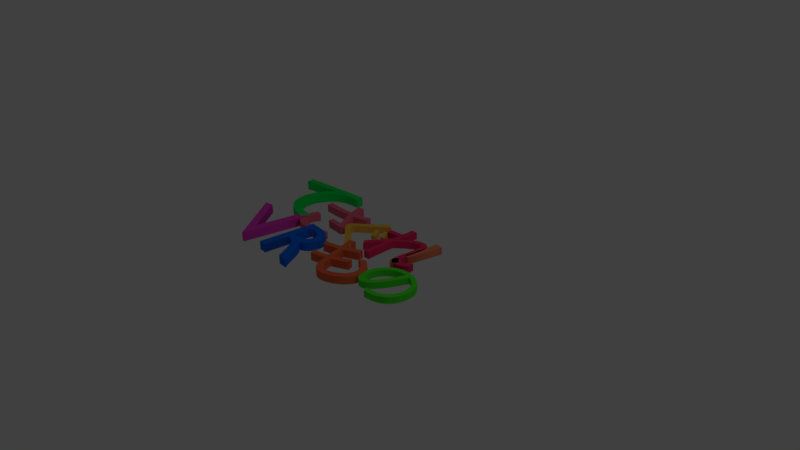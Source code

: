 # Source: Tesagure.blend  (saved by Blender 2.77.0; exported with 4.5.12 LTS)
import bpy
from mathutils import Matrix  # noqa: F401  (used for matrix-valued properties, if any)

bpy.ops.wm.read_factory_settings(use_empty=True)
scene = bpy.context.scene
scene.name = 'Scene'

# ---- collections
col_collection_1 = bpy.data.collections.new('Collection 1'); scene.collection.children.link(col_collection_1)

# ---- materials (node trees are filled in below, after node groups)
mat_x = bpy.data.materials.new('の')
mat_x.alpha_threshold = 0.0
mat_x.use_transparent_shadow = False
mat_x.diffuse_color = (0.06758, 0.8, 0.03022, 1.0)
mat_x.roughness = 0.5
mat_x_1 = bpy.data.materials.new('も')
mat_x_1.alpha_threshold = 0.0
mat_x_1.use_transparent_shadow = False
mat_x_1.diffuse_color = (0.8, 0.1401, 0.05439, 1.0)
mat_x_1.roughness = 0.5
mat_r = bpy.data.materials.new('R')
mat_r.alpha_threshold = 0.0
mat_r.use_transparent_shadow = False
mat_r.diffuse_color = (0.01024, 0.1515, 0.8, 1.0)
mat_r.roughness = 0.5
mat_v = bpy.data.materials.new('V')
mat_v.alpha_threshold = 0.0
mat_v.use_transparent_shadow = False
mat_v.diffuse_color = (0.8, 0.0536, 0.5386, 1.0)
mat_v.roughness = 0.5
mat_x_2 = bpy.data.materials.new('！')
mat_x_2.alpha_threshold = 0.0
mat_x_2.use_transparent_shadow = False
mat_x_2.diffuse_color = (0.8, 0.2124, 0.1128, 1.0)
mat_x_2.roughness = 0.5
mat_material_001 = bpy.data.materials.new('Material.001')
mat_material_001.alpha_threshold = 0.0
mat_material_001.use_transparent_shadow = False
mat_material_001.diffuse_color = (0.8, 0.03283, 0.1316, 1.0)
mat_material_001.roughness = 0.5
mat_x_3 = bpy.data.materials.new('ぐ')
mat_x_3.alpha_threshold = 0.0
mat_x_3.use_transparent_shadow = False
mat_x_3.diffuse_color = (0.8, 0.4612, 0.06422, 1.0)
mat_x_3.roughness = 0.5
mat_x_4 = bpy.data.materials.new('さ')
mat_x_4.alpha_threshold = 0.0
mat_x_4.use_transparent_shadow = False
mat_x_4.diffuse_color = (0.8, 0.1406, 0.2287, 1.0)
mat_x_4.roughness = 0.5
mat_x_5 = bpy.data.materials.new('て')
mat_x_5.alpha_threshold = 0.0
mat_x_5.use_transparent_shadow = False
mat_x_5.diffuse_color = (0.0, 0.8, 0.09559, 1.0)
mat_x_5.roughness = 0.5

# ---- material node trees

# ---- world
world_world = bpy.data.worlds.new('World'); scene.world = world_world
world_world.color = (0.05088, 0.05088, 0.05088)
world_world.use_sun_shadow = False
world_world.sun_shadow_jitter_overblur = 0.0
world_world.cycles.sampling_method = 'MANUAL'

# ---- cameras
cam_camera = bpy.data.cameras.new('Camera')
cam_camera.clip_end = 100.0
cam_camera.lens = 35.0
cam_camera.sensor_width = 32.0
cam_camera.sensor_height = 18.0
cam_camera.ortho_scale = 7.314
cam_camera.dof.focus_distance = 0.0
cam_camera.dof.aperture_fstop = 128.0

# ---- lights
light_lamp = bpy.data.lights.new('Lamp', 'POINT')
light_lamp.transmission_factor = 0.0
light_lamp.cutoff_distance = 30.0
light_lamp.energy = 100.0
light_lamp.shadow_buffer_clip_start = 1.001
light_lamp.shadow_soft_size = 0.1
light_lamp.shadow_maximum_resolution = 0.006
light_lamp.use_absolute_resolution = True

# ---- curves / text
txt_text_013 = bpy.data.curves.new('Text.013', 'FONT')
txt_text_013.dimensions = '2D'
txt_text_013.body = 'の'
txt_text_013.materials.append(mat_x)
txt_text_013.use_path_clamp = True
txt_text_013.bevel_resolution = 0
txt_text_013.extrude = 0.05
txt_text_012 = bpy.data.curves.new('Text.012', 'FONT')
txt_text_012.dimensions = '2D'
txt_text_012.body = 'も\n'
txt_text_012.materials.append(mat_x_1)
txt_text_012.use_path_clamp = True
txt_text_012.bevel_resolution = 0
txt_text_012.extrude = 0.05
txt_text_011 = bpy.data.curves.new('Text.011', 'FONT')
txt_text_011.dimensions = '2D'
txt_text_011.body = 'R\n'
txt_text_011.materials.append(mat_r)
txt_text_011.use_path_clamp = True
txt_text_011.bevel_resolution = 0
txt_text_011.extrude = 0.05
txt_text_010 = bpy.data.curves.new('Text.010', 'FONT')
txt_text_010.dimensions = '2D'
txt_text_010.body = 'V\n'
txt_text_010.materials.append(mat_v)
txt_text_010.use_path_clamp = True
txt_text_010.bevel_resolution = 0
txt_text_010.extrude = 0.05
txt_text_009 = bpy.data.curves.new('Text.009', 'FONT')
txt_text_009.dimensions = '2D'
txt_text_009.body = '！\n'
txt_text_009.materials.append(mat_x_2)
txt_text_009.use_path_clamp = True
txt_text_009.bevel_resolution = 0
txt_text_009.extrude = 0.05
txt_text_008 = bpy.data.curves.new('Text.008', 'FONT')
txt_text_008.dimensions = '2D'
txt_text_008.body = 'れ\n'
txt_text_008.materials.append(mat_material_001)
txt_text_008.use_path_clamp = True
txt_text_008.bevel_resolution = 0
txt_text_008.extrude = 0.05
txt_text_007 = bpy.data.curves.new('Text.007', 'FONT')
txt_text_007.dimensions = '2D'
txt_text_007.body = 'ぐ\n'
txt_text_007.materials.append(mat_x_3)
txt_text_007.use_path_clamp = True
txt_text_007.bevel_resolution = 0
txt_text_007.extrude = 0.05
txt_text_006 = bpy.data.curves.new('Text.006', 'FONT')
txt_text_006.dimensions = '2D'
txt_text_006.body = 'さ\n'
txt_text_006.materials.append(mat_x_4)
txt_text_006.use_path_clamp = True
txt_text_006.bevel_resolution = 0
txt_text_006.extrude = 0.05
txt_text_005 = bpy.data.curves.new('Text.005', 'FONT')
txt_text_005.dimensions = '2D'
txt_text_005.body = 'て\n'
txt_text_005.materials.append(mat_x_5)
txt_text_005.use_path_clamp = True
txt_text_005.bevel_resolution = 0
txt_text_005.extrude = 0.05

# ---- objects
ob_text_008 = bpy.data.objects.new('Text.008', txt_text_013)
ob_text_007 = bpy.data.objects.new('Text.007', txt_text_012)
ob_text_006 = bpy.data.objects.new('Text.006', txt_text_011)
ob_text_005 = bpy.data.objects.new('Text.005', txt_text_010)
ob_text_004 = bpy.data.objects.new('Text.004', txt_text_009)
ob_text_003 = bpy.data.objects.new('Text.003', txt_text_008)
ob_text_002 = bpy.data.objects.new('Text.002', txt_text_007)
ob_text_001 = bpy.data.objects.new('Text.001', txt_text_006)
ob_text = bpy.data.objects.new('Text', txt_text_005)
ob_lamp = bpy.data.objects.new('Lamp', light_lamp)
ob_camera = bpy.data.objects.new('Camera', cam_camera)

# ---- transforms, parenting, visibility, modifiers, constraints
ob_text_008.location = (0.1879, -0.6044, 0.0)
ob_text_008.rotation_euler = (0.0, -0.0, -0.2251)
ob_text_008.scale = (0.9065, 0.9065, 0.9065)
ob_text_008.lineart.crease_threshold = 0.0
ob_text_007.location = (-0.4877, -0.9856, 0.0)
ob_text_007.rotation_euler = (0.0, -0.0, 0.372)
ob_text_007.scale = (1.098, 1.098, 1.098)
ob_text_007.lineart.crease_threshold = 0.0
ob_text_006.location = (-1.324, -0.8907, 0.0)
ob_text_006.rotation_euler = (0.0, -0.0, -0.1048)
ob_text_006.scale = (1.21, 1.21, 1.21)
ob_text_006.lineart.crease_threshold = 0.0
ob_text_005.location = (-1.974, -1.001, 0.0)
ob_text_005.rotation_euler = (0.0, -0.0, 0.2095)
ob_text_005.scale = (1.288, 1.288, 1.288)
ob_text_005.lineart.crease_threshold = 0.0
ob_text_004.location = (0.1268, -0.001217, 0.0)
ob_text_004.rotation_euler = (0.0, -0.0, -0.1728)
ob_text_004.lineart.crease_threshold = 0.0
ob_text_003.location = (-0.3566, -0.04155, 0.0)
ob_text_003.lineart.crease_threshold = 0.0
ob_text_002.location = (-1.016, -0.1312, 0.0)
ob_text_002.lineart.crease_threshold = 0.0
ob_text_001.location = (-1.666, -0.1511, 0.0)
ob_text_001.scale = (1.1, 1.1, 1.1)
ob_text_001.lineart.crease_threshold = 0.0
ob_text.location = (-2.45, 0.0, 0.0)
ob_text.scale = (1.3, 1.3, 1.3)
ob_text.lineart.crease_threshold = 0.0
ob_lamp.location = (4.076, 1.005, 5.904)
ob_lamp.rotation_euler = (0.6503, 0.05522, 1.866)
ob_lamp.lock_rotations_4d = False
ob_lamp.empty_display_type = 'ARROWS'
ob_lamp.color = (0.0, 0.0, 0.0, 0.0)
ob_lamp.lineart.crease_threshold = 0.0
ob_camera.location = (7.481, -6.508, 5.344)
ob_camera.rotation_euler = (1.109, 0.01082, 0.8149)
ob_camera.lock_rotations_4d = False
ob_camera.empty_display_type = 'ARROWS'
ob_camera.color = (0.0, 0.0, 0.0, 0.0)
ob_camera.display_type = 'WIRE'
ob_camera.lineart.crease_threshold = 0.0

# ---- collection membership
col_collection_1.objects.link(ob_text_008)
col_collection_1.objects.link(ob_text_007)
col_collection_1.objects.link(ob_text_006)
col_collection_1.objects.link(ob_text_005)
col_collection_1.objects.link(ob_text_004)
col_collection_1.objects.link(ob_text_003)
col_collection_1.objects.link(ob_text_002)
col_collection_1.objects.link(ob_text_001)
col_collection_1.objects.link(ob_text)
col_collection_1.objects.link(ob_lamp)
col_collection_1.objects.link(ob_camera)

# ---- scene / render settings (as saved in the file)
scene.camera = ob_camera
scene.frame_start = 1; scene.frame_end = 250; scene.frame_set(1)
scene.render.engine = 'BLENDER_EEVEE_NEXT'
scene.render.resolution_percentage = 50
scene.render.dither_intensity = 0.0
scene.cycles.use_denoising = False
scene.cycles.samples = 128
scene.cycles.sampling_pattern = 'TABULATED_SOBOL'
scene.cycles.light_sampling_threshold = 0.0
scene.cycles.use_adaptive_sampling = False
scene.cycles.use_light_tree = False
scene.cycles.blur_glossy = 0.0
scene.cycles.sample_clamp_indirect = 0.0
scene.view_settings.view_transform = 'Standard'
bpy.context.view_layer.update()
